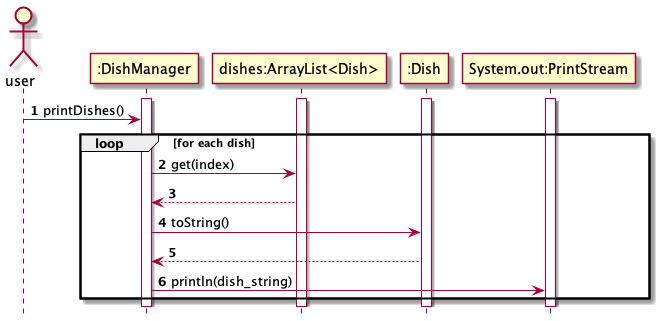

The diagram above was rendered by PlantUML. Its source (embedded in the PNG):
@startuml
'https://plantuml.com/sequence-diagram

autonumber
hide footbox

actor user
participant ":DishManager" as dishmanager
participant "dishes:ArrayList<Dish>" as dishes
participant ":Dish" as dish
participant "System.out:PrintStream" as out

activate dishmanager
activate dishes
activate dish
activate out

user -> dishmanager: printDishes()
group loop [for each dish]
dishmanager -> dishes: get(index)
dishes --> dishmanager
dishmanager -> dish: toString()
dish --> dishmanager
dishmanager -> out: println(dish_string)
end

@enduml